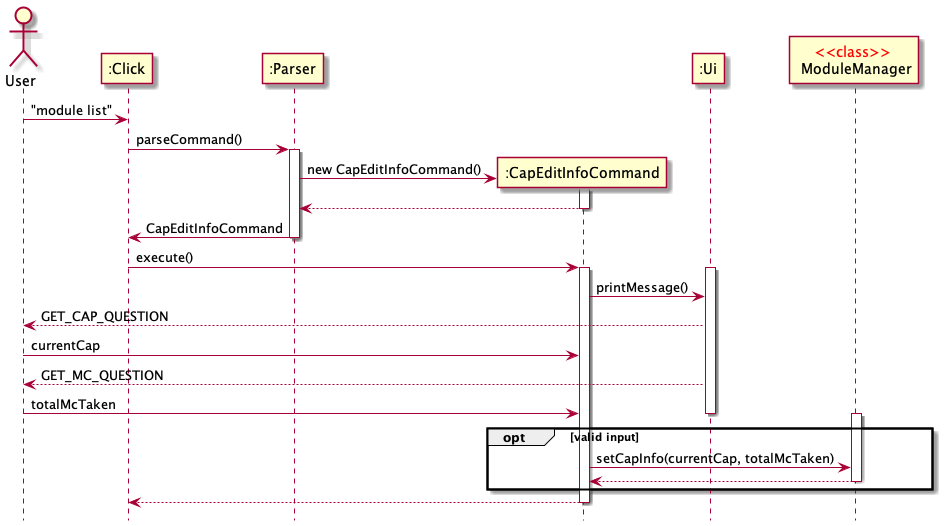

The diagram above was rendered by PlantUML. Its source (embedded in the PNG):
@startuml

Actor User
User -> ":Click" : "module list"
participant ":Click"
":Click" -> ":Parser" : parseCommand()
participant ":Parser"
activate ":Parser"
create ":CapEditInfoCommand"
":Parser" -> ":CapEditInfoCommand" : new CapEditInfoCommand()
activate ":CapEditInfoCommand"
return
deactivate ":CapEditInfoCommand"
":Parser" -> ":Click" : CapEditInfoCommand
deactivate ":Parser"
":Click" -> ":CapEditInfoCommand" : execute()
activate ":CapEditInfoCommand"

participant ":Ui"
activate ":Ui"
":CapEditInfoCommand" -> ":Ui" : printMessage()
":Ui" --> User : GET_CAP_QUESTION
User -> ":CapEditInfoCommand" : currentCap
":Ui" --> User : GET_MC_QUESTION
User -> ":CapEditInfoCommand" : totalMcTaken
deactivate ":Ui"

participant "<color red><<class>></color> \n ModuleManager"
opt valid input
    activate "<color red><<class>></color> \n ModuleManager"
    ":CapEditInfoCommand" -> "<color red><<class>></color> \n ModuleManager" : setCapInfo(currentCap, totalMcTaken)
    "<color red><<class>></color> \n ModuleManager" --> ":CapEditInfoCommand"
    deactivate "<color red><<class>></color> \n ModuleManager"
end

":CapEditInfoCommand" --> ":Click"
deactivate ":CapEditInfoCommand"

hide footbox
@enduml